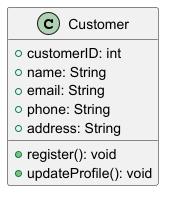

The diagram above was rendered by PlantUML. Its source (embedded in the PNG):
@startuml
class Customer {
    +customerID: int
    +name: String
    +email: String
    +phone: String
    +address: String
    +register(): void
    +updateProfile(): void
}

@enduml